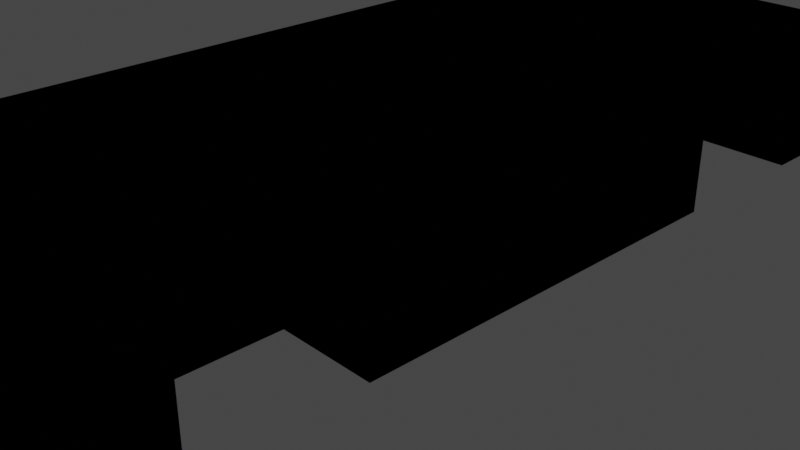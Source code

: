 # Source: cube3.blend  (saved by Blender 3.3.6; exported with 4.5.12 LTS)
import bpy
from mathutils import Matrix  # noqa: F401  (used for matrix-valued properties, if any)

bpy.ops.wm.read_factory_settings(use_empty=True)
scene = bpy.context.scene
scene.name = 'Scene'

# ---- collections
col_collection = bpy.data.collections.new('Collection'); scene.collection.children.link(col_collection)

# ---- materials (node trees are filled in below, after node groups)
mat_material = bpy.data.materials.new('Material')
mat_material.alpha_threshold = 0.0
mat_material.use_transparent_shadow = False
mat_material.roughness = 0.5
mat_material.line_color = (0.0, 0.0, 0.0, 1.0)

# ---- material node trees
mat_material.use_nodes = True; mat_material.node_tree.nodes.clear()
_N = mat_material.node_tree.nodes; _L = mat_material.node_tree.links
n0 = _N.new('ShaderNodeOutputMaterial'); n0.name = 'Material Output'; n0.location = (300, 300)
n1 = _N.new('ShaderNodeBsdfPrincipled'); n1.name = 'Principled BSDF'; n1.location = (10, 300)
n1.distribution = 'GGX'
n1.subsurface_method = 'RANDOM_WALK_SKIN'
n1.inputs[3].default_value = 1.45
n1.inputs[27].default_value = (0.0, 0.0, 0.0, 1.0)
n1.inputs[28].default_value = 1.0
_L.new(n1.outputs[0], n0.inputs[0])
n0.is_active_output = True

# ---- world
world_world = bpy.data.worlds.new('World'); scene.world = world_world
world_world.use_nodes = True; world_world.node_tree.nodes.clear()
_N = world_world.node_tree.nodes; _L = world_world.node_tree.links
n0 = _N.new('ShaderNodeOutputWorld'); n0.name = 'World Output'; n0.location = (300, 300)
n1 = _N.new('ShaderNodeBackground'); n1.name = 'Background'; n1.location = (10, 300)
n1.inputs[0].default_value = (0.05088, 0.05088, 0.05088, 1.0)
_L.new(n1.outputs[0], n0.inputs[0])
n0.is_active_output = True
world_world.color = (0.05088, 0.05088, 0.05088)
world_world.use_sun_shadow = False
world_world.sun_shadow_jitter_overblur = 0.0

# ---- cameras
cam_camera = bpy.data.cameras.new('Camera')
cam_camera.clip_end = 100.0
cam_camera.ortho_scale = 7.314

# ---- lights
light_light = bpy.data.lights.new('Light', 'POINT')
light_light.transmission_factor = 0.0
light_light.energy = 1000.0
light_light.shadow_soft_size = 0.1
light_light.shadow_maximum_resolution = 0.006
light_light.use_absolute_resolution = True

# ---- meshes
me_cube = bpy.data.meshes.new('Cube')
me_cube.from_pydata([(1.0, 5.0, 0.701), (1.0, 5.0, -0.701), (1.0, -5.0, 0.701), (1.0, -5.0, -0.701), (1.0, 5.0, 0.0), (1.0, -5.0, 0.0), (1.0, -4.051, 0.701), (1.0, -3.915, -0.701), (1.0, -3.915, 0.0), (1.0, 3.842, -0.701), (1.0, 3.978, 0.701), (1.0, 3.842, 0.0), (1.0, -2.115, 0.701), (1.0, -2.115, -0.701), (1.0, 2.131, -0.701), (1.0, 1.995, 0.701), (1.0, -2.115, 0.701), (1.0, -2.251, 0.0), (1.0, -2.251, -0.701), (1.0, -3.083, 0.701), (1.0, -3.083, 0.0), (1.0, -3.083, -0.701), (1.0, 2.987, -0.701), (1.0, 2.987, 0.701), (1.0, 2.987, 0.0), (1.0, -0.05999, 0.701), (1.0, -0.05999, -0.701), (1.0, 5.0, 0.4227), (1.0, -5.0, 0.4227), (1.0, -3.915, 0.2864), (1.0, 3.842, 0.2864), (1.0, 2.131, 0.2864), (1.0, -2.251, 0.2864), (0.0, 5.0, -0.701), (0.0, -5.0, 0.701), (0.0, -5.0, -0.701), (0.0, 5.0, 0.701), (0.0, 5.0, 0.0), (0.0, -5.0, 0.0), (0.0, -3.915, -0.701), (0.0, -4.051, 0.701), (0.0, 3.978, 0.701), (0.0, 3.842, -0.701), (0.0, -2.115, 0.701), (0.0, -2.115, -0.701), (0.0, 2.131, -0.701), (0.0, 1.995, 0.701), (0.0, -2.115, 0.701), (0.0, -2.251, -0.701), (0.0, -3.083, 0.701), (0.0, -3.083, -0.701), (0.0, 2.987, 0.701), (0.0, 2.987, -0.701), (0.0, -0.05999, -0.701), (0.0, -0.05999, 0.701), (0.0, 5.0, 0.4227), (0.0, -5.0, 0.4227), (1.0, -4.051, -0.701), (1.0, 3.978, -0.701), (1.0, 2.131, 2.317e-08), (1.0, 1.995, -0.701), (1.0, -2.115, -0.701), (1.0, 2.987, 0.2864), (1.0, -3.083, 0.2864), (0.0, -4.051, -0.701), (0.0, 3.978, -0.701), (0.0, 1.995, -0.701), (0.0, -2.115, -0.701), (2.063, 5.0, 0.0), (2.063, 5.0, -0.701), (2.063, -5.0, 0.0), (2.063, -5.0, -0.701), (2.063, -4.051, 0.701), (2.063, -5.0, 0.701), (2.063, 3.978, -0.701), (2.063, 5.0, 0.4227), (2.063, -5.0, 0.4227), (2.063, -4.051, 0.0), (2.063, -3.083, 0.701), (2.063, -4.051, -0.701), (2.063, -4.051, 0.4227), (2.063, 5.0, 0.701), (2.063, 3.978, 0.701), (2.063, 3.978, 0.0), (2.063, 3.978, 0.4227), (2.063, -0.05999, 0.701), (2.063, -2.115, 0.701), (2.063, -0.05999, 0.0), (2.063, -2.115, 0.0), (2.063, -2.115, 0.4227), (2.063, -2.115, -0.701), (2.063, -0.05999, -0.701), (2.063, 1.995, -0.701), (2.063, 2.987, 0.701), (2.063, 1.995, 0.701), (2.063, 1.995, 0.0), (2.063, 1.995, 0.4227), (2.063, -2.115, 0.4227), (2.063, -2.115, 0.0), (2.063, -2.115, -0.701), (2.063, -2.115, 0.701), (2.063, -0.05999, 0.4227), (2.063, -3.083, 0.4227), (2.063, 2.987, 0.4227), (2.063, -3.915, 0.0), (2.063, -3.915, -0.701), (2.063, -3.915, 0.2864), (2.063, 3.842, 0.2864), (2.063, 3.842, 0.0), (2.063, 3.842, -0.701), (2.063, 2.131, 2.317e-08), (2.063, 2.131, -0.701), (2.063, 2.131, 0.2864), (2.063, -2.251, 0.2864), (2.063, -2.251, 0.0), (2.063, -2.251, -0.701), (2.063, 2.987, 0.2864), (2.063, -3.083, 0.2864)], [(44, 67), (43, 47)], [(64, 57, 3, 35), (14, 59, 110, 111), (55, 36, 0, 27), (33, 37, 4, 1), (21, 20, 8, 7), (19, 6, 72, 78), (50, 21, 7, 39), (33, 1, 58, 65), (11, 9, 109, 108), (57, 7, 105, 79), (53, 26, 13, 44), (30, 11, 108, 107), (25, 12, 86, 85), (22, 24, 59, 14), (52, 22, 14, 45), (48, 18, 21, 50), (8, 29, 106, 104), (18, 17, 20, 21), (42, 9, 22, 52), (28, 5, 70, 76), (9, 11, 24, 22), (18, 61, 99, 115), (10, 23, 93, 82), (66, 60, 26, 53), (7, 8, 104, 105), (11, 30, 62, 24), (17, 32, 63, 20), (24, 62, 31, 59), (4, 27, 75, 68), (2, 28, 76, 73), (20, 63, 29, 8), (37, 55, 27, 4), (58, 1, 69, 74), (16, 47, 49, 19), (23, 51, 46, 15), (15, 46, 54, 25), (25, 54, 43, 12), (10, 41, 51, 23), (19, 49, 40, 6), (5, 28, 56, 38), (0, 36, 41, 10), (3, 5, 38, 35), (6, 40, 34, 2), (28, 2, 34, 56), (27, 0, 81, 75), (29, 63, 117, 106), (0, 10, 82, 81), (31, 62, 116, 112), (63, 32, 113, 117), (23, 15, 94, 93), (6, 2, 73, 72), (60, 14, 111, 92), (62, 30, 107, 116), (26, 60, 92, 91), (5, 3, 71, 70), (9, 58, 74, 109), (39, 7, 57, 64), (9, 42, 65, 58), (45, 14, 60, 66), (18, 48, 67, 61), (80, 72, 73, 76), (79, 77, 70, 71), (102, 78, 72, 80), (75, 81, 82, 84), (69, 68, 83, 74), (101, 85, 86, 89), (91, 87, 88, 90), (103, 93, 94, 96), (97, 100, 78, 102), (84, 82, 93, 103), (92, 95, 87, 91), (96, 94, 85, 101), (95, 96, 101, 87), (87, 101, 89, 88), (68, 75, 84, 83), (77, 80, 76, 70), (105, 104, 77, 79), (104, 106, 80, 77), (107, 108, 83, 84), (108, 109, 74, 83), (111, 110, 95, 92), (110, 112, 96, 95), (113, 114, 98, 97), (114, 115, 99, 98), (116, 107, 84, 103), (117, 113, 97, 102), (112, 116, 103, 96), (106, 117, 102, 80), (3, 57, 79, 71), (59, 31, 112, 110), (15, 25, 85, 94), (32, 17, 114, 113), (16, 19, 78, 100), (1, 4, 68, 69), (17, 18, 115, 114), (13, 26, 91, 90)])
_uv = me_cube.uv_layers.new(name='UVMap')
_uv.uv.foreach_set('vector', [0.25, 0.7263, 0.375, 0.7263, 0.375, 0.75, 0.25, 0.75, 0.375, 0.5717, 0.5, 0.5717, 0.5, 0.5717, 0.375, 0.5717, 0.5754, 0.375, 0.625, 0.375, 0.625, 0.5, 0.5754, 0.5, 0.375, 0.375, 0.5, 0.375, 0.5, 0.5, 0.375, 0.5, 0.375, 0.7021, 0.5, 0.7021, 0.5, 0.7229, 0.375, 0.7229, 0.625, 0.7021, 0.625, 0.7263, 0.625, 0.7263, 0.625, 0.7021, 0.25, 0.7021, 0.375, 0.7021, 0.375, 0.7229, 0.25, 0.7229, 0.25, 0.5, 0.375, 0.5, 0.375, 0.5255, 0.25, 0.5255, 0.5, 0.5289, 0.375, 0.5289, 0.375, 0.5289, 0.5, 0.5289, 0.375, 0.7263, 0.375, 0.7229, 0.375, 0.7229, 0.375, 0.7263, 0.25, 0.6265, 0.375, 0.6265, 0.375, 0.6779, 0.25, 0.6779, 0.5511, 0.5289, 0.5, 0.5289, 0.5, 0.5289, 0.5511, 0.5289, 0.625, 0.6265, 0.625, 0.6779, 0.625, 0.6779, 0.625, 0.6265, 0.375, 0.5503, 0.5, 0.5503, 0.5, 0.5717, 0.375, 0.5717, 0.25, 0.5503, 0.375, 0.5503, 0.375, 0.5717, 0.25, 0.5717, 0.25, 0.6813, 0.375, 0.6813, 0.375, 0.7021, 0.25, 0.7021, 0.5, 0.7229, 0.5511, 0.7229, 0.5511, 0.7229, 0.5, 0.7229, 0.375, 0.6813, 0.5, 0.6813, 0.5, 0.7021, 0.375, 0.7021, 0.25, 0.5289, 0.375, 0.5289, 0.375, 0.5503, 0.25, 0.5503, 0.5754, 0.75, 0.5, 0.75, 0.5, 0.75, 0.5754, 0.75, 0.375, 0.5289, 0.5, 0.5289, 0.5, 0.5503, 0.375, 0.5503, 0.375, 0.6813, 0.375, 0.6779, 0.375, 0.6779, 0.375, 0.6813, 0.625, 0.5255, 0.625, 0.5503, 0.625, 0.5503, 0.625, 0.5255, 0.25, 0.5751, 0.375, 0.5751, 0.375, 0.6265, 0.25, 0.6265, 0.375, 0.7229, 0.5, 0.7229, 0.5, 0.7229, 0.375, 0.7229, 0.5, 0.5289, 0.5511, 0.5289, 0.5511, 0.5503, 0.5, 0.5503, 0.5, 0.6813, 0.5511, 0.6813, 0.5511, 0.7021, 0.5, 0.7021, 0.5, 0.5503, 0.5511, 0.5503, 0.5511, 0.5717, 0.5, 0.5717, 0.5, 0.5, 0.5754, 0.5, 0.5754, 0.5, 0.5, 0.5, 0.625, 0.75, 0.5754, 0.75, 0.5754, 0.75, 0.625, 0.75, 0.5, 0.7021, 0.5511, 0.7021, 0.5511, 0.7229, 0.5, 0.7229, 0.5, 0.375, 0.5754, 0.375, 0.5754, 0.5, 0.5, 0.5, 0.375, 0.5255, 0.375, 0.5, 0.375, 0.5, 0.375, 0.5255, 0.625, 0.6779, 0.75, 0.6779, 0.75, 0.7021, 0.625, 0.7021, 0.625, 0.5503, 0.75, 0.5503, 0.75, 0.5751, 0.625, 0.5751, 0.625, 0.5751, 0.75, 0.5751, 0.75, 0.6265, 0.625, 0.6265, 0.625, 0.6265, 0.75, 0.6265, 0.75, 0.6779, 0.625, 0.6779, 0.625, 0.5255, 0.75, 0.5255, 0.75, 0.5503, 0.625, 0.5503, 0.625, 0.7021, 0.75, 0.7021, 0.75, 0.7263, 0.625, 0.7263, 0.5, 0.75, 0.5754, 0.75, 0.5754, 0.875, 0.5, 0.875, 0.625, 0.5, 0.75, 0.5, 0.75, 0.5255, 0.625, 0.5255, 0.375, 0.75, 0.5, 0.75, 0.5, 0.875, 0.375, 0.875, 0.625, 0.7263, 0.75, 0.7263, 0.75, 0.75, 0.625, 0.75, 0.5754, 0.75, 0.625, 0.75, 0.625, 0.875, 0.5754, 0.875, 0.5754, 0.5, 0.625, 0.5, 0.625, 0.5, 0.5754, 0.5, 0.5511, 0.7229, 0.5511, 0.7021, 0.5511, 0.7021, 0.5511, 0.7229, 0.625, 0.5, 0.625, 0.5255, 0.625, 0.5255, 0.625, 0.5, 0.5511, 0.5717, 0.5511, 0.5503, 0.5511, 0.5503, 0.5511, 0.5717, 0.5511, 0.7021, 0.5511, 0.6813, 0.5511, 0.6813, 0.5511, 0.7021, 0.625, 0.5503, 0.625, 0.5751, 0.625, 0.5751, 0.625, 0.5503, 0.625, 0.7263, 0.625, 0.75, 0.625, 0.75, 0.625, 0.7263, 0.375, 0.5751, 0.375, 0.5717, 0.375, 0.5717, 0.375, 0.5751, 0.5511, 0.5503, 0.5511, 0.5289, 0.5511, 0.5289, 0.5511, 0.5503, 0.375, 0.6265, 0.375, 0.5751, 0.375, 0.5751, 0.375, 0.6265, 0.5, 0.75, 0.375, 0.75, 0.375, 0.75, 0.5, 0.75, 0.375, 0.5289, 0.375, 0.5255, 0.375, 0.5255, 0.375, 0.5289, 0.25, 0.7229, 0.375, 0.7229, 0.375, 0.7263, 0.25, 0.7263, 0.375, 0.5289, 0.25, 0.5289, 0.25, 0.5255, 0.375, 0.5255, 0.25, 0.5717, 0.375, 0.5717, 0.375, 0.5751, 0.25, 0.5751, 0.375, 0.6813, 0.25, 0.6813, 0.25, 0.6779, 0.375, 0.6779, 0.5754, 0.7263, 0.625, 0.7263, 0.625, 0.75, 0.5754, 0.75, 0.375, 0.7263, 0.5, 0.7263, 0.5, 0.75, 0.375, 0.75, 0.5754, 0.7021, 0.625, 0.7021, 0.625, 0.7263, 0.5754, 0.7263, 0.5754, 0.5, 0.625, 0.5, 0.625, 0.5255, 0.5754, 0.5255, 0.375, 0.5, 0.5, 0.5, 0.5, 0.5255, 0.375, 0.5255, 0.5754, 0.6265, 0.625, 0.6265, 0.625, 0.6779, 0.5754, 0.6779, 0.375, 0.6265, 0.5, 0.6265, 0.5, 0.6779, 0.375, 0.6779, 0.5754, 0.5503, 0.625, 0.5503, 0.625, 0.5751, 0.5754, 0.5751, 0.5754, 0.6779, 0.625, 0.6779, 0.625, 0.7021, 0.5754, 0.7021, 0.5754, 0.5255, 0.625, 0.5255, 0.625, 0.5503, 0.5754, 0.5503, 0.375, 0.5751, 0.5, 0.5751, 0.5, 0.6265, 0.375, 0.6265, 0.5754, 0.5751, 0.625, 0.5751, 0.625, 0.6265, 0.5754, 0.6265, 0.5, 0.5751, 0.5754, 0.5751, 0.5754, 0.6265, 0.5, 0.6265, 0.5, 0.6265, 0.5754, 0.6265, 0.5754, 0.6779, 0.5, 0.6779, 0.5, 0.5, 0.5754, 0.5, 0.5754, 0.5255, 0.5, 0.5255, 0.5, 0.7263, 0.5754, 0.7263, 0.5754, 0.75, 0.5, 0.75, 0.375, 0.7229, 0.5, 0.7229, 0.5, 0.7263, 0.375, 0.7263, 0.5, 0.7229, 0.5511, 0.7229, 0.5754, 0.7263, 0.5, 0.7263, 0.5511, 0.5289, 0.5, 0.5289, 0.5, 0.5255, 0.5754, 0.5255, 0.5, 0.5289, 0.375, 0.5289, 0.375, 0.5255, 0.5, 0.5255, 0.375, 0.5717, 0.5, 0.5717, 0.5, 0.5751, 0.375, 0.5751, 0.5, 0.5717, 0.5511, 0.5717, 0.5754, 0.5751, 0.5, 0.5751, 0.5511, 0.6813, 0.5, 0.6813, 0.5, 0.6779, 0.5754, 0.6779, 0.5, 0.6813, 0.375, 0.6813, 0.375, 0.6779, 0.5, 0.6779, 0.5511, 0.5503, 0.5511, 0.5289, 0.5754, 0.5255, 0.5754, 0.5503, 0.5511, 0.7021, 0.5511, 0.6813, 0.5754, 0.6779, 0.5754, 0.7021, 0.5511, 0.5717, 0.5511, 0.5503, 0.5754, 0.5503, 0.5754, 0.5751, 0.5511, 0.7229, 0.5511, 0.7021, 0.5754, 0.7021, 0.5754, 0.7263, 0.375, 0.75, 0.375, 0.7263, 0.375, 0.7263, 0.375, 0.75, 0.5, 0.5717, 0.5511, 0.5717, 0.5511, 0.5717, 0.5, 0.5717, 0.625, 0.5751, 0.625, 0.6265, 0.625, 0.6265, 0.625, 0.5751, 0.5511, 0.6813, 0.5, 0.6813, 0.5, 0.6813, 0.5511, 0.6813, 0.625, 0.6779, 0.625, 0.7021, 0.625, 0.7021, 0.625, 0.6779, 0.375, 0.5, 0.5, 0.5, 0.5, 0.5, 0.375, 0.5, 0.5, 0.6813, 0.375, 0.6813, 0.375, 0.6813, 0.5, 0.6813, 0.375, 0.6779, 0.375, 0.6265, 0.375, 0.6265, 0.375, 0.6779])
me_cube.materials.append(mat_material)
me_cube.use_mirror_vertex_groups = False
me_cube.update()

# ---- objects
ob_cube = bpy.data.objects.new('Cube', me_cube)
ob_light = bpy.data.objects.new('Light', light_light)
ob_camera = bpy.data.objects.new('Camera', cam_camera)

# ---- transforms, parenting, visibility, modifiers, constraints
ob_cube.location = (0.0, 0.0, 0.7973)
ob_cube.lock_rotations_4d = False
ob_cube.empty_display_type = 'ARROWS'
ob_cube.lineart.crease_threshold = 0.0
_m = ob_cube.modifiers.new('Mirror', 'MIRROR')
_m.use_clip = True
_m = ob_cube.modifiers.new('Mirror.001', 'MIRROR')
_m.use_clip = True
ob_light.location = (4.076, 1.005, 5.904)
ob_light.rotation_euler = (0.6503, 0.05522, 1.866)
ob_light.lock_rotations_4d = False
ob_light.empty_display_type = 'ARROWS'
ob_light.color = (0.0, 0.0, 0.0, 0.0)
ob_light.lineart.crease_threshold = 0.0
ob_camera.location = (7.359, -6.926, 4.958)
ob_camera.rotation_euler = (1.109, 0.0, 0.8149)
ob_camera.lock_rotations_4d = False
ob_camera.empty_display_type = 'ARROWS'
ob_camera.color = (0.0, 0.0, 0.0, 0.0)
ob_camera.display_type = 'WIRE'
ob_camera.lineart.crease_threshold = 0.0

# ---- collection membership
col_collection.objects.link(ob_cube)
col_collection.objects.link(ob_light)
col_collection.objects.link(ob_camera)

# ---- scene / render settings (as saved in the file)
scene.camera = ob_camera
scene.frame_start = 1; scene.frame_end = 250; scene.frame_set(1)
scene.render.engine = 'BLENDER_EEVEE_NEXT'
scene.cycles.sampling_pattern = 'TABULATED_SOBOL'
scene.cycles.use_light_tree = False
scene.view_settings.view_transform = 'Filmic'
bpy.context.view_layer.update()
